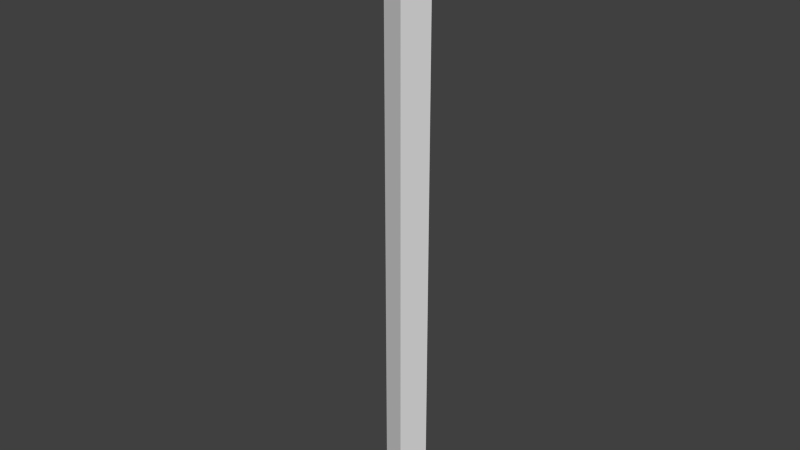 # Source: flag1bgrvy.blend  (saved by Blender 2.70.5; exported with 4.5.12 LTS)
import bpy
from mathutils import Matrix  # noqa: F401  (used for matrix-valued properties, if any)

bpy.ops.wm.read_factory_settings(use_empty=True)
scene = bpy.context.scene
scene.name = 'Scene'

# ---- collections
col_collection_1 = bpy.data.collections.new('Collection 1'); scene.collection.children.link(col_collection_1)

# ---- materials (node trees are filled in below, after node groups)
mat_colobotmesh_mat_1 = bpy.data.materials.new('ColobotMesh_mat_1')
mat_colobotmesh_mat_1.alpha_threshold = 0.0
mat_colobotmesh_mat_1.use_transparent_shadow = False
mat_colobotmesh_mat_1.diffuse_color = (1.0, 1.0, 1.0, 1.0)
mat_colobotmesh_mat_1.specular_color = (0.0, 0.0, 0.0)
mat_colobotmesh_mat_1.roughness = 0.5

# ---- material node trees

# ---- world
world_world = bpy.data.worlds.new('World'); scene.world = world_world
world_world.color = (0.05088, 0.05088, 0.05088)
world_world.use_sun_shadow = False
world_world.sun_shadow_jitter_overblur = 0.0
world_world.cycles.sampling_method = 'MANUAL'
world_world.cycles.sample_map_resolution = 256

# ---- meshes
me_colobotmesh = bpy.data.meshes.new('ColobotMesh_')
me_colobotmesh.from_pydata([(-0.3, 6.992, 0.0), (0.15, 6.992, -0.2598), (-0.3, -1.0, 0.0), (0.15, -1.0, -0.2598), (0.15, 6.992, 0.2598), (0.15, -1.0, 0.2598)], [], [(0, 1, 2), (1, 3, 2), (1, 4, 3), (4, 5, 3), (4, 0, 5), (0, 2, 5), (4, 1, 0)])
_uv = me_colobotmesh.uv_layers.new(name='UV_1')
_uv.uv.foreach_set('vector', [0.6543, 0.998, 0.6348, 0.998, 0.6543, 0.502, 0.6348, 0.998, 0.6348, 0.502, 0.6543, 0.502, 0.6348, 0.998, 0.6543, 0.998, 0.6348, 0.502, 0.6543, 0.998, 0.6543, 0.502, 0.6348, 0.502, 0.6543, 0.998, 0.6348, 0.998, 0.6543, 0.502, 0.6348, 0.998, 0.6348, 0.502, 0.6543, 0.502, 0.6543, 0.998, 0.6543, 0.9629, 0.6348, 0.9805])
me_colobotmesh.materials.append(mat_colobotmesh_mat_1)
me_colobotmesh.use_remesh_preserve_volume = False
me_colobotmesh.use_remesh_preserve_attributes = False
me_colobotmesh.use_mirror_vertex_groups = False
me_colobotmesh.update()

# ---- objects
ob_colobotmesh_1 = bpy.data.objects.new('ColobotMesh_1', me_colobotmesh)

# ---- transforms, parenting, visibility, modifiers, constraints
ob_colobotmesh_1.location = (0.0, 0.0, 0.0)
ob_colobotmesh_1.rotation_euler = (1.571, 0.0, 0.0)
ob_colobotmesh_1.lineart.crease_threshold = 0.0

# ---- collection membership
col_collection_1.objects.link(ob_colobotmesh_1)

# ---- scene / render settings (as saved in the file)
scene.frame_start = 1; scene.frame_end = 250; scene.frame_set(1)
scene.render.engine = 'BLENDER_EEVEE_NEXT'
scene.render.resolution_percentage = 50
scene.render.dither_intensity = 0.0
scene.cycles.use_denoising = False
scene.cycles.samples = 10
scene.cycles.sampling_pattern = 'TABULATED_SOBOL'
scene.cycles.light_sampling_threshold = 0.0
scene.cycles.use_adaptive_sampling = False
scene.cycles.use_light_tree = False
scene.cycles.blur_glossy = 0.0
scene.cycles.volume_bounces = 1
scene.cycles.pixel_filter_type = 'GAUSSIAN'
scene.cycles.sample_clamp_indirect = 0.0
scene.view_settings.view_transform = 'Standard'
bpy.context.view_layer.update()

# ---- added for rendering (the .blend has no active camera and no usable light): camera, sun
cam_auto = bpy.data.cameras.new('AutoCamera')
cam_auto.lens = 50.0
cam_auto.sensor_width = 36.0
cam_auto.clip_end = 1000.0
ob_auto_camera = bpy.data.objects.new('AutoCamera', cam_auto)
scene.collection.objects.link(ob_auto_camera)
ob_auto_camera.location = (7.34656, -8.90587, 8.93317)
ob_auto_camera.rotation_euler = (1.09748, -7.21219e-08, 0.694738)
scene.camera = ob_auto_camera
light_auto_sun = bpy.data.lights.new('AutoSun', 'SUN')
light_auto_sun.energy = 3.0
light_auto_sun.angle = 0.0523599
ob_auto_sun = bpy.data.objects.new('AutoSun', light_auto_sun)
scene.collection.objects.link(ob_auto_sun)
ob_auto_sun.rotation_euler = (0.872665, 0.174533, 0.523599)
bpy.context.view_layer.update()
